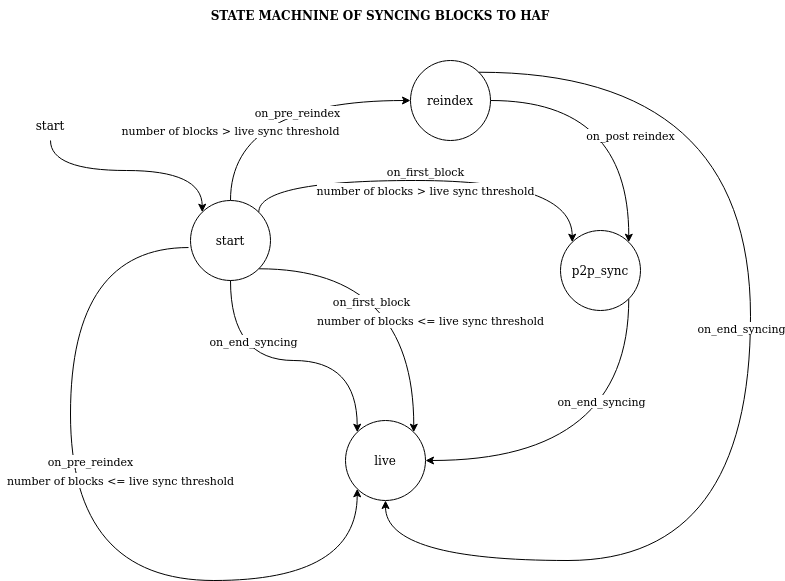

The diagram above was exported from draw.io. Its source (the exported page's mxGraphModel, read from the mxfile embedded in the PNG):
<mxGraphModel dx="1422" dy="881" grid="1" gridSize="10" guides="1" tooltips="1" connect="1" arrows="1" fold="1" page="1" pageScale="1" pageWidth="850" pageHeight="1100" math="0" shadow="0">
  <root>
    <mxCell id="0" />
    <mxCell id="1" parent="0" />
    <mxCell id="N2-jXXDv61ZdUfI9-Xp_-5" style="edgeStyle=orthogonalEdgeStyle;rounded=0;orthogonalLoop=1;jettySize=auto;html=1;exitX=1;exitY=1;exitDx=0;exitDy=0;entryX=1;entryY=0.5;entryDx=0;entryDy=0;curved=1;" parent="1" source="N2-jXXDv61ZdUfI9-Xp_-1" target="3lRgaTezo09RLa9-5wa3-3" edge="1">
      <mxGeometry relative="1" as="geometry">
        <Array as="points">
          <mxPoint x="658" y="520" />
        </Array>
      </mxGeometry>
    </mxCell>
    <mxCell id="N2-jXXDv61ZdUfI9-Xp_-6" value="on_end_syncing" style="edgeLabel;html=1;align=center;verticalAlign=middle;resizable=0;points=[];" parent="N2-jXXDv61ZdUfI9-Xp_-5" vertex="1" connectable="0">
      <mxGeometry x="-0.1246" y="-8" relative="1" as="geometry">
        <mxPoint x="-20" y="-58" as="offset" />
      </mxGeometry>
    </mxCell>
    <mxCell id="N2-jXXDv61ZdUfI9-Xp_-7" style="edgeStyle=orthogonalEdgeStyle;curved=1;rounded=0;orthogonalLoop=1;jettySize=auto;html=1;exitX=0.5;exitY=0;exitDx=0;exitDy=0;entryX=0;entryY=0.5;entryDx=0;entryDy=0;" parent="1" source="3lRgaTezo09RLa9-5wa3-1" target="N2-jXXDv61ZdUfI9-Xp_-2" edge="1">
      <mxGeometry relative="1" as="geometry" />
    </mxCell>
    <mxCell id="N2-jXXDv61ZdUfI9-Xp_-8" value="on_pre_reindex" style="edgeLabel;html=1;align=center;verticalAlign=middle;resizable=0;points=[];" parent="N2-jXXDv61ZdUfI9-Xp_-7" vertex="1" connectable="0">
      <mxGeometry x="0.1833" y="-11" relative="1" as="geometry">
        <mxPoint as="offset" />
      </mxGeometry>
    </mxCell>
    <mxCell id="N2-jXXDv61ZdUfI9-Xp_-1" value="p2p_sync" style="ellipse;whiteSpace=wrap;html=1;aspect=fixed;" parent="1" vertex="1">
      <mxGeometry x="590" y="290" width="80" height="80" as="geometry" />
    </mxCell>
    <mxCell id="N2-jXXDv61ZdUfI9-Xp_-9" style="edgeStyle=orthogonalEdgeStyle;curved=1;rounded=0;orthogonalLoop=1;jettySize=auto;html=1;exitX=1;exitY=0.5;exitDx=0;exitDy=0;entryX=1;entryY=0;entryDx=0;entryDy=0;" parent="1" source="N2-jXXDv61ZdUfI9-Xp_-2" target="N2-jXXDv61ZdUfI9-Xp_-1" edge="1">
      <mxGeometry relative="1" as="geometry" />
    </mxCell>
    <mxCell id="N2-jXXDv61ZdUfI9-Xp_-10" value="on_post reindex" style="edgeLabel;html=1;align=center;verticalAlign=middle;resizable=0;points=[];" parent="N2-jXXDv61ZdUfI9-Xp_-9" vertex="1" connectable="0">
      <mxGeometry x="0.2354" y="1" relative="1" as="geometry">
        <mxPoint as="offset" />
      </mxGeometry>
    </mxCell>
    <mxCell id="N2-jXXDv61ZdUfI9-Xp_-2" value="reindex" style="ellipse;whiteSpace=wrap;html=1;aspect=fixed;" parent="1" vertex="1">
      <mxGeometry x="440" y="120" width="80" height="80" as="geometry" />
    </mxCell>
    <mxCell id="N2-jXXDv61ZdUfI9-Xp_-12" style="edgeStyle=orthogonalEdgeStyle;curved=1;rounded=0;orthogonalLoop=1;jettySize=auto;html=1;entryX=0;entryY=0;entryDx=0;entryDy=0;exitX=1;exitY=0;exitDx=0;exitDy=0;" parent="1" source="3lRgaTezo09RLa9-5wa3-1" target="N2-jXXDv61ZdUfI9-Xp_-1" edge="1">
      <mxGeometry relative="1" as="geometry">
        <mxPoint x="630" y="250" as="sourcePoint" />
        <Array as="points">
          <mxPoint x="288" y="240" />
          <mxPoint x="602" y="240" />
        </Array>
      </mxGeometry>
    </mxCell>
    <mxCell id="3lRgaTezo09RLa9-5wa3-7" value="on_first_block" style="edgeLabel;html=1;align=center;verticalAlign=middle;resizable=0;points=[];fontSize=11;" vertex="1" connectable="0" parent="N2-jXXDv61ZdUfI9-Xp_-12">
      <mxGeometry x="-0.6774" y="3" relative="1" as="geometry">
        <mxPoint x="132" y="-7" as="offset" />
      </mxGeometry>
    </mxCell>
    <mxCell id="3lRgaTezo09RLa9-5wa3-13" style="edgeStyle=orthogonalEdgeStyle;curved=1;rounded=0;orthogonalLoop=1;jettySize=auto;html=1;exitX=0.5;exitY=1;exitDx=0;exitDy=0;entryX=0;entryY=0;entryDx=0;entryDy=0;fontSize=11;" edge="1" parent="1" source="N2-jXXDv61ZdUfI9-Xp_-11" target="3lRgaTezo09RLa9-5wa3-1">
      <mxGeometry relative="1" as="geometry" />
    </mxCell>
    <mxCell id="N2-jXXDv61ZdUfI9-Xp_-11" value="start" style="text;html=1;strokeColor=none;fillColor=none;align=center;verticalAlign=middle;whiteSpace=wrap;rounded=0;" parent="1" vertex="1">
      <mxGeometry x="50" y="170" width="60" height="30" as="geometry" />
    </mxCell>
    <mxCell id="E0ZDya8IGoL4G8P1Fb3r-1" value="&lt;b&gt;STATE MACHNINE OF SYNCING BLOCKS TO HAF&lt;/b&gt;" style="text;html=1;strokeColor=none;fillColor=none;align=center;verticalAlign=middle;whiteSpace=wrap;rounded=0;" parent="1" vertex="1">
      <mxGeometry x="230" y="60" width="360" height="30" as="geometry" />
    </mxCell>
    <mxCell id="3lRgaTezo09RLa9-5wa3-9" style="edgeStyle=orthogonalEdgeStyle;rounded=0;orthogonalLoop=1;jettySize=auto;html=1;exitX=1;exitY=1;exitDx=0;exitDy=0;entryX=1;entryY=0;entryDx=0;entryDy=0;fontSize=11;curved=1;" edge="1" parent="1" source="3lRgaTezo09RLa9-5wa3-1" target="3lRgaTezo09RLa9-5wa3-3">
      <mxGeometry relative="1" as="geometry" />
    </mxCell>
    <mxCell id="3lRgaTezo09RLa9-5wa3-1" value="start" style="ellipse;whiteSpace=wrap;html=1;aspect=fixed;" vertex="1" parent="1">
      <mxGeometry x="220" y="260" width="80" height="80" as="geometry" />
    </mxCell>
    <mxCell id="3lRgaTezo09RLa9-5wa3-2" value="&lt;font style=&quot;font-size: 11px&quot;&gt;number of blocks &amp;gt; live sync threshold&lt;/font&gt;" style="text;html=1;align=center;verticalAlign=middle;resizable=0;points=[];autosize=1;strokeColor=none;fillColor=none;labelBackgroundColor=default;" vertex="1" parent="1">
      <mxGeometry x="145" y="180" width="230" height="20" as="geometry" />
    </mxCell>
    <mxCell id="3lRgaTezo09RLa9-5wa3-3" value="live" style="ellipse;whiteSpace=wrap;html=1;aspect=fixed;" vertex="1" parent="1">
      <mxGeometry x="375" y="480" width="80" height="80" as="geometry" />
    </mxCell>
    <mxCell id="3lRgaTezo09RLa9-5wa3-4" style="edgeStyle=orthogonalEdgeStyle;curved=1;rounded=0;orthogonalLoop=1;jettySize=auto;html=1;exitX=-0.025;exitY=0.588;exitDx=0;exitDy=0;exitPerimeter=0;entryX=0;entryY=1;entryDx=0;entryDy=0;" edge="1" parent="1" source="3lRgaTezo09RLa9-5wa3-1" target="3lRgaTezo09RLa9-5wa3-3">
      <mxGeometry relative="1" as="geometry">
        <mxPoint x="270" y="270" as="sourcePoint" />
        <mxPoint x="450" y="170" as="targetPoint" />
        <Array as="points">
          <mxPoint x="100" y="307" />
          <mxPoint x="100" y="640" />
          <mxPoint x="387" y="640" />
        </Array>
      </mxGeometry>
    </mxCell>
    <mxCell id="3lRgaTezo09RLa9-5wa3-5" value="on_pre_reindex" style="edgeLabel;html=1;align=center;verticalAlign=middle;resizable=0;points=[];" vertex="1" connectable="0" parent="3lRgaTezo09RLa9-5wa3-4">
      <mxGeometry x="0.1833" y="-11" relative="1" as="geometry">
        <mxPoint x="-20" y="-131" as="offset" />
      </mxGeometry>
    </mxCell>
    <mxCell id="3lRgaTezo09RLa9-5wa3-6" value="&lt;font style=&quot;font-size: 11px&quot;&gt;number of blocks &amp;lt;= live sync threshold&lt;/font&gt;" style="text;html=1;align=center;verticalAlign=middle;resizable=0;points=[];autosize=1;strokeColor=none;fillColor=none;labelBackgroundColor=default;" vertex="1" parent="1">
      <mxGeometry x="30" y="530" width="240" height="20" as="geometry" />
    </mxCell>
    <mxCell id="3lRgaTezo09RLa9-5wa3-8" value="&lt;font style=&quot;font-size: 11px&quot;&gt;number of blocks &amp;gt; live sync threshold&lt;/font&gt;" style="text;html=1;align=center;verticalAlign=middle;resizable=0;points=[];autosize=1;strokeColor=none;fillColor=none;labelBackgroundColor=default;" vertex="1" parent="1">
      <mxGeometry x="340" y="240" width="230" height="20" as="geometry" />
    </mxCell>
    <mxCell id="3lRgaTezo09RLa9-5wa3-10" value="on_first_block" style="edgeLabel;html=1;align=center;verticalAlign=middle;resizable=0;points=[];fontSize=11;" vertex="1" connectable="0" parent="1">
      <mxGeometry x="400.0042673472894" y="360" as="geometry" />
    </mxCell>
    <mxCell id="3lRgaTezo09RLa9-5wa3-11" value="&lt;font style=&quot;font-size: 11px&quot;&gt;number of blocks &amp;lt;= live sync threshold&lt;/font&gt;" style="text;html=1;align=center;verticalAlign=middle;resizable=0;points=[];autosize=1;strokeColor=none;fillColor=none;labelBackgroundColor=default;" vertex="1" parent="1">
      <mxGeometry x="340" y="370" width="240" height="20" as="geometry" />
    </mxCell>
    <mxCell id="3lRgaTezo09RLa9-5wa3-14" style="edgeStyle=orthogonalEdgeStyle;rounded=0;orthogonalLoop=1;jettySize=auto;html=1;exitX=0.5;exitY=1;exitDx=0;exitDy=0;entryX=0;entryY=0;entryDx=0;entryDy=0;curved=1;" edge="1" parent="1" source="3lRgaTezo09RLa9-5wa3-1" target="3lRgaTezo09RLa9-5wa3-3">
      <mxGeometry relative="1" as="geometry">
        <mxPoint x="668.2842712474621" y="368.28427124746213" as="sourcePoint" />
        <mxPoint x="465" y="530" as="targetPoint" />
        <Array as="points">
          <mxPoint x="260" y="420" />
          <mxPoint x="387" y="420" />
        </Array>
      </mxGeometry>
    </mxCell>
    <mxCell id="3lRgaTezo09RLa9-5wa3-15" value="on_end_syncing" style="edgeLabel;html=1;align=center;verticalAlign=middle;resizable=0;points=[];" vertex="1" connectable="0" parent="3lRgaTezo09RLa9-5wa3-14">
      <mxGeometry x="-0.1246" y="-8" relative="1" as="geometry">
        <mxPoint x="-20" y="-28" as="offset" />
      </mxGeometry>
    </mxCell>
    <mxCell id="3lRgaTezo09RLa9-5wa3-16" style="edgeStyle=orthogonalEdgeStyle;rounded=0;orthogonalLoop=1;jettySize=auto;html=1;exitX=1;exitY=0;exitDx=0;exitDy=0;entryX=0.5;entryY=1;entryDx=0;entryDy=0;curved=1;" edge="1" parent="1" source="N2-jXXDv61ZdUfI9-Xp_-2" target="3lRgaTezo09RLa9-5wa3-3">
      <mxGeometry relative="1" as="geometry">
        <mxPoint x="668.2842712474621" y="368.28427124746213" as="sourcePoint" />
        <mxPoint x="465" y="530" as="targetPoint" />
        <Array as="points">
          <mxPoint x="780" y="132" />
          <mxPoint x="780" y="620" />
          <mxPoint x="415" y="620" />
        </Array>
      </mxGeometry>
    </mxCell>
    <mxCell id="3lRgaTezo09RLa9-5wa3-17" value="on_end_syncing" style="edgeLabel;html=1;align=center;verticalAlign=middle;resizable=0;points=[];" vertex="1" connectable="0" parent="3lRgaTezo09RLa9-5wa3-16">
      <mxGeometry x="-0.1246" y="-8" relative="1" as="geometry">
        <mxPoint x="-2" y="9" as="offset" />
      </mxGeometry>
    </mxCell>
  </root>
</mxGraphModel>